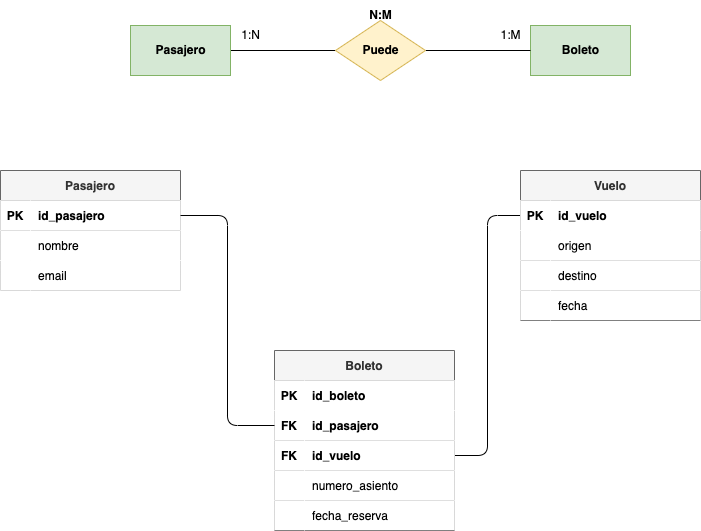

The diagram above was exported from draw.io. Its source (the exported page's mxGraphModel, read from the mxfile embedded in the PNG):
<mxGraphModel dx="1157" dy="770" grid="1" gridSize="10" guides="1" tooltips="1" connect="1" arrows="1" fold="1" page="1" pageScale="1" pageWidth="827" pageHeight="1169" math="0" shadow="0">
  <root>
    <mxCell id="0" />
    <mxCell id="1" parent="0" />
    <mxCell id="2" style="edgeStyle=none;html=1;exitX=1;exitY=0.5;exitDx=0;exitDy=0;entryX=0;entryY=0.5;entryDx=0;entryDy=0;endArrow=none;endFill=0;" edge="1" parent="1" source="3" target="6">
      <mxGeometry relative="1" as="geometry" />
    </mxCell>
    <mxCell id="3" value="&lt;font color=&quot;#000000&quot;&gt;&lt;b&gt;Pasajero&lt;/b&gt;&lt;/font&gt;" style="html=1;dashed=0;whitespace=wrap;fillColor=#d5e8d4;strokeColor=#82b366;" vertex="1" parent="1">
      <mxGeometry x="180" y="125" width="100" height="50" as="geometry" />
    </mxCell>
    <mxCell id="4" value="&lt;b&gt;&lt;font color=&quot;#000000&quot;&gt;Boleto&lt;/font&gt;&lt;/b&gt;" style="html=1;dashed=0;whitespace=wrap;fillColor=#d5e8d4;strokeColor=#82b366;" vertex="1" parent="1">
      <mxGeometry x="580" y="125" width="100" height="50" as="geometry" />
    </mxCell>
    <mxCell id="5" style="edgeStyle=none;html=1;exitX=1;exitY=0.5;exitDx=0;exitDy=0;entryX=0;entryY=0.5;entryDx=0;entryDy=0;endArrow=none;endFill=0;" edge="1" parent="1" source="6" target="4">
      <mxGeometry relative="1" as="geometry" />
    </mxCell>
    <mxCell id="6" value="&lt;font color=&quot;#000000&quot;&gt;&lt;b&gt;Puede&lt;/b&gt;&lt;/font&gt;" style="shape=rhombus;html=1;dashed=0;whitespace=wrap;perimeter=rhombusPerimeter;fillColor=#fff2cc;strokeColor=#d6b656;" vertex="1" parent="1">
      <mxGeometry x="385" y="120" width="90" height="60" as="geometry" />
    </mxCell>
    <mxCell id="7" value="&lt;b&gt;N:M&lt;/b&gt;" style="text;html=1;align=center;verticalAlign=middle;resizable=0;points=[];autosize=1;strokeColor=none;fillColor=none;" vertex="1" parent="1">
      <mxGeometry x="405" y="100" width="50" height="30" as="geometry" />
    </mxCell>
    <mxCell id="8" value="1:N" style="text;html=1;align=center;verticalAlign=middle;resizable=0;points=[];autosize=1;strokeColor=none;fillColor=none;" vertex="1" parent="1">
      <mxGeometry x="280" y="120" width="40" height="30" as="geometry" />
    </mxCell>
    <mxCell id="9" value="1:M" style="text;html=1;align=center;verticalAlign=middle;resizable=0;points=[];autosize=1;strokeColor=none;fillColor=none;" vertex="1" parent="1">
      <mxGeometry x="540" y="120" width="40" height="30" as="geometry" />
    </mxCell>
    <mxCell id="18" value="Pasajero" style="shape=table;startSize=30;container=1;collapsible=1;childLayout=tableLayout;fixedRows=1;rowLines=0;fontStyle=1;align=center;resizeLast=1;fillColor=#f5f5f5;strokeColor=#666666;fontColor=#333333;" vertex="1" parent="1">
      <mxGeometry x="50" y="270" width="180" height="120" as="geometry" />
    </mxCell>
    <mxCell id="19" value="" style="shape=tableRow;horizontal=0;startSize=0;swimlaneHead=0;swimlaneBody=0;fillColor=#FFFFFF;collapsible=0;dropTarget=0;points=[[0,0.5],[1,0.5]];portConstraint=eastwest;top=0;left=0;right=0;bottom=1;fontColor=#000000;" vertex="1" parent="18">
      <mxGeometry y="30" width="180" height="30" as="geometry" />
    </mxCell>
    <mxCell id="20" value="PK" style="shape=partialRectangle;connectable=0;fillColor=#FFFFFF;top=0;left=0;bottom=0;right=0;fontStyle=1;overflow=hidden;fontColor=#000000;" vertex="1" parent="19">
      <mxGeometry width="30" height="30" as="geometry">
        <mxRectangle width="30" height="30" as="alternateBounds" />
      </mxGeometry>
    </mxCell>
    <mxCell id="21" value="id_pasajero" style="shape=partialRectangle;connectable=0;fillColor=#FFFFFF;top=0;left=0;bottom=0;right=0;align=left;spacingLeft=6;fontStyle=1;overflow=hidden;fontColor=#000000;" vertex="1" parent="19">
      <mxGeometry x="30" width="150" height="30" as="geometry">
        <mxRectangle width="150" height="30" as="alternateBounds" />
      </mxGeometry>
    </mxCell>
    <mxCell id="22" value="" style="shape=tableRow;horizontal=0;startSize=0;swimlaneHead=0;swimlaneBody=0;fillColor=#FFFFFF;collapsible=0;dropTarget=0;points=[[0,0.5],[1,0.5]];portConstraint=eastwest;top=0;left=0;right=0;bottom=0;fontColor=#000000;" vertex="1" parent="18">
      <mxGeometry y="60" width="180" height="30" as="geometry" />
    </mxCell>
    <mxCell id="23" value="" style="shape=partialRectangle;connectable=0;fillColor=#FFFFFF;top=0;left=0;bottom=0;right=0;editable=1;overflow=hidden;fontColor=#000000;" vertex="1" parent="22">
      <mxGeometry width="30" height="30" as="geometry">
        <mxRectangle width="30" height="30" as="alternateBounds" />
      </mxGeometry>
    </mxCell>
    <mxCell id="24" value="nombre" style="shape=partialRectangle;connectable=0;fillColor=#FFFFFF;top=0;left=0;bottom=0;right=0;align=left;spacingLeft=6;overflow=hidden;fontColor=#000000;" vertex="1" parent="22">
      <mxGeometry x="30" width="150" height="30" as="geometry">
        <mxRectangle width="150" height="30" as="alternateBounds" />
      </mxGeometry>
    </mxCell>
    <mxCell id="25" value="" style="shape=tableRow;horizontal=0;startSize=0;swimlaneHead=0;swimlaneBody=0;fillColor=#FFFFFF;collapsible=0;dropTarget=0;points=[[0,0.5],[1,0.5]];portConstraint=eastwest;top=0;left=0;right=0;bottom=0;fontColor=#000000;" vertex="1" parent="18">
      <mxGeometry y="90" width="180" height="30" as="geometry" />
    </mxCell>
    <mxCell id="26" value="" style="shape=partialRectangle;connectable=0;fillColor=#FFFFFF;top=0;left=0;bottom=0;right=0;editable=1;overflow=hidden;fontColor=#000000;" vertex="1" parent="25">
      <mxGeometry width="30" height="30" as="geometry">
        <mxRectangle width="30" height="30" as="alternateBounds" />
      </mxGeometry>
    </mxCell>
    <mxCell id="27" value="email" style="shape=partialRectangle;connectable=0;fillColor=#FFFFFF;top=0;left=0;bottom=0;right=0;align=left;spacingLeft=6;overflow=hidden;fontColor=#000000;" vertex="1" parent="25">
      <mxGeometry x="30" width="150" height="30" as="geometry">
        <mxRectangle width="150" height="30" as="alternateBounds" />
      </mxGeometry>
    </mxCell>
    <mxCell id="62" style="edgeStyle=orthogonalEdgeStyle;html=1;exitX=1;exitY=0.5;exitDx=0;exitDy=0;entryX=0;entryY=0.5;entryDx=0;entryDy=0;endArrow=none;endFill=0;" edge="1" parent="1" source="79" target="47">
      <mxGeometry relative="1" as="geometry" />
    </mxCell>
    <mxCell id="28" value="Boleto" style="shape=table;startSize=30;container=1;collapsible=1;childLayout=tableLayout;fixedRows=1;rowLines=0;fontStyle=1;align=center;resizeLast=1;fillColor=#f5f5f5;strokeColor=#666666;fontColor=#333333;" vertex="1" parent="1">
      <mxGeometry x="324" y="450" width="180" height="180" as="geometry" />
    </mxCell>
    <mxCell id="29" value="" style="shape=tableRow;horizontal=0;startSize=0;swimlaneHead=0;swimlaneBody=0;fillColor=#FFFFFF;collapsible=0;dropTarget=0;points=[[0,0.5],[1,0.5]];portConstraint=eastwest;top=0;left=0;right=0;bottom=0;fontColor=#000000;" vertex="1" parent="28">
      <mxGeometry y="30" width="180" height="30" as="geometry" />
    </mxCell>
    <mxCell id="30" value="PK" style="shape=partialRectangle;connectable=0;fillColor=#FFFFFF;top=0;left=0;bottom=0;right=0;editable=1;overflow=hidden;fontColor=#000000;fontStyle=1" vertex="1" parent="29">
      <mxGeometry width="30" height="30" as="geometry">
        <mxRectangle width="30" height="30" as="alternateBounds" />
      </mxGeometry>
    </mxCell>
    <mxCell id="31" value="id_boleto" style="shape=partialRectangle;connectable=0;fillColor=#FFFFFF;top=0;left=0;bottom=0;right=0;align=left;spacingLeft=6;overflow=hidden;fontColor=#000000;fontStyle=1" vertex="1" parent="29">
      <mxGeometry x="30" width="150" height="30" as="geometry">
        <mxRectangle width="150" height="30" as="alternateBounds" />
      </mxGeometry>
    </mxCell>
    <mxCell id="32" value="" style="shape=tableRow;horizontal=0;startSize=0;swimlaneHead=0;swimlaneBody=0;fillColor=#FFFFFF;collapsible=0;dropTarget=0;points=[[0,0.5],[1,0.5]];portConstraint=eastwest;top=0;left=0;right=0;bottom=1;fontColor=#000000;" vertex="1" parent="28">
      <mxGeometry y="60" width="180" height="30" as="geometry" />
    </mxCell>
    <mxCell id="33" value="FK" style="shape=partialRectangle;connectable=0;fillColor=#FFFFFF;top=0;left=0;bottom=0;right=0;fontStyle=1;overflow=hidden;fontColor=#000000;" vertex="1" parent="32">
      <mxGeometry width="30" height="30" as="geometry">
        <mxRectangle width="30" height="30" as="alternateBounds" />
      </mxGeometry>
    </mxCell>
    <mxCell id="34" value="id_pasajero" style="shape=partialRectangle;connectable=0;fillColor=#FFFFFF;top=0;left=0;bottom=0;right=0;align=left;spacingLeft=6;fontStyle=1;overflow=hidden;fontColor=#000000;" vertex="1" parent="32">
      <mxGeometry x="30" width="150" height="30" as="geometry">
        <mxRectangle width="150" height="30" as="alternateBounds" />
      </mxGeometry>
    </mxCell>
    <mxCell id="79" value="" style="shape=tableRow;horizontal=0;startSize=0;swimlaneHead=0;swimlaneBody=0;fillColor=#FFFFFF;collapsible=0;dropTarget=0;points=[[0,0.5],[1,0.5]];portConstraint=eastwest;top=0;left=0;right=0;bottom=1;fontColor=#000000;" vertex="1" parent="28">
      <mxGeometry y="90" width="180" height="30" as="geometry" />
    </mxCell>
    <mxCell id="80" value="FK" style="shape=partialRectangle;connectable=0;fillColor=#FFFFFF;top=0;left=0;bottom=0;right=0;fontStyle=1;overflow=hidden;fontColor=#000000;" vertex="1" parent="79">
      <mxGeometry width="30" height="30" as="geometry">
        <mxRectangle width="30" height="30" as="alternateBounds" />
      </mxGeometry>
    </mxCell>
    <mxCell id="81" value="id_vuelo" style="shape=partialRectangle;connectable=0;fillColor=#FFFFFF;top=0;left=0;bottom=0;right=0;align=left;spacingLeft=6;fontStyle=1;overflow=hidden;fontColor=#000000;" vertex="1" parent="79">
      <mxGeometry x="30" width="150" height="30" as="geometry">
        <mxRectangle width="150" height="30" as="alternateBounds" />
      </mxGeometry>
    </mxCell>
    <mxCell id="35" value="" style="shape=tableRow;horizontal=0;startSize=0;swimlaneHead=0;swimlaneBody=0;fillColor=#FFFFFF;collapsible=0;dropTarget=0;points=[[0,0.5],[1,0.5]];portConstraint=eastwest;top=0;left=0;right=0;bottom=1;fontColor=#000000;" vertex="1" parent="28">
      <mxGeometry y="120" width="180" height="30" as="geometry" />
    </mxCell>
    <mxCell id="36" value="" style="shape=partialRectangle;connectable=0;fillColor=#FFFFFF;top=0;left=0;bottom=0;right=0;fontStyle=1;overflow=hidden;fontColor=#000000;" vertex="1" parent="35">
      <mxGeometry width="30" height="30" as="geometry">
        <mxRectangle width="30" height="30" as="alternateBounds" />
      </mxGeometry>
    </mxCell>
    <mxCell id="37" value="numero_asiento" style="shape=partialRectangle;connectable=0;fillColor=#FFFFFF;top=0;left=0;bottom=0;right=0;align=left;spacingLeft=6;fontStyle=0;overflow=hidden;fontColor=#000000;" vertex="1" parent="35">
      <mxGeometry x="30" width="150" height="30" as="geometry">
        <mxRectangle width="150" height="30" as="alternateBounds" />
      </mxGeometry>
    </mxCell>
    <mxCell id="38" value="" style="shape=tableRow;horizontal=0;startSize=0;swimlaneHead=0;swimlaneBody=0;fillColor=#FFFFFF;collapsible=0;dropTarget=0;points=[[0,0.5],[1,0.5]];portConstraint=eastwest;top=0;left=0;right=0;bottom=1;fontColor=#000000;" vertex="1" parent="28">
      <mxGeometry y="150" width="180" height="30" as="geometry" />
    </mxCell>
    <mxCell id="39" value="" style="shape=partialRectangle;connectable=0;fillColor=#FFFFFF;top=0;left=0;bottom=0;right=0;fontStyle=1;overflow=hidden;fontColor=#000000;" vertex="1" parent="38">
      <mxGeometry width="30" height="30" as="geometry">
        <mxRectangle width="30" height="30" as="alternateBounds" />
      </mxGeometry>
    </mxCell>
    <mxCell id="40" value="fecha_reserva" style="shape=partialRectangle;connectable=0;fillColor=#FFFFFF;top=0;left=0;bottom=0;right=0;align=left;spacingLeft=6;fontStyle=0;overflow=hidden;fontColor=#000000;" vertex="1" parent="38">
      <mxGeometry x="30" width="150" height="30" as="geometry">
        <mxRectangle width="150" height="30" as="alternateBounds" />
      </mxGeometry>
    </mxCell>
    <mxCell id="44" style="edgeStyle=orthogonalEdgeStyle;html=1;exitX=1;exitY=0.5;exitDx=0;exitDy=0;entryX=0;entryY=0.5;entryDx=0;entryDy=0;endArrow=none;endFill=0;" edge="1" parent="1" source="19" target="32">
      <mxGeometry relative="1" as="geometry" />
    </mxCell>
    <mxCell id="46" value="Vuelo" style="shape=table;startSize=30;container=1;collapsible=1;childLayout=tableLayout;fixedRows=1;rowLines=0;fontStyle=1;align=center;resizeLast=1;fillColor=#f5f5f5;strokeColor=#666666;fontColor=#333333;" vertex="1" parent="1">
      <mxGeometry x="570" y="270" width="180" height="150" as="geometry" />
    </mxCell>
    <mxCell id="47" value="" style="shape=tableRow;horizontal=0;startSize=0;swimlaneHead=0;swimlaneBody=0;fillColor=#FFFFFF;collapsible=0;dropTarget=0;points=[[0,0.5],[1,0.5]];portConstraint=eastwest;top=0;left=0;right=0;bottom=0;fontColor=#000000;" vertex="1" parent="46">
      <mxGeometry y="30" width="180" height="30" as="geometry" />
    </mxCell>
    <mxCell id="48" value="PK" style="shape=partialRectangle;connectable=0;fillColor=#FFFFFF;top=0;left=0;bottom=0;right=0;editable=1;overflow=hidden;fontColor=#000000;fontStyle=1" vertex="1" parent="47">
      <mxGeometry width="30" height="30" as="geometry">
        <mxRectangle width="30" height="30" as="alternateBounds" />
      </mxGeometry>
    </mxCell>
    <mxCell id="49" value="id_vuelo" style="shape=partialRectangle;connectable=0;fillColor=#FFFFFF;top=0;left=0;bottom=0;right=0;align=left;spacingLeft=6;overflow=hidden;fontColor=#000000;fontStyle=1" vertex="1" parent="47">
      <mxGeometry x="30" width="150" height="30" as="geometry">
        <mxRectangle width="150" height="30" as="alternateBounds" />
      </mxGeometry>
    </mxCell>
    <mxCell id="53" value="" style="shape=tableRow;horizontal=0;startSize=0;swimlaneHead=0;swimlaneBody=0;fillColor=#FFFFFF;collapsible=0;dropTarget=0;points=[[0,0.5],[1,0.5]];portConstraint=eastwest;top=0;left=0;right=0;bottom=1;fontColor=#000000;" vertex="1" parent="46">
      <mxGeometry y="60" width="180" height="30" as="geometry" />
    </mxCell>
    <mxCell id="54" value="" style="shape=partialRectangle;connectable=0;fillColor=#FFFFFF;top=0;left=0;bottom=0;right=0;fontStyle=1;overflow=hidden;fontColor=#000000;" vertex="1" parent="53">
      <mxGeometry width="30" height="30" as="geometry">
        <mxRectangle width="30" height="30" as="alternateBounds" />
      </mxGeometry>
    </mxCell>
    <mxCell id="55" value="origen" style="shape=partialRectangle;connectable=0;fillColor=#FFFFFF;top=0;left=0;bottom=0;right=0;align=left;spacingLeft=6;fontStyle=0;overflow=hidden;fontColor=#000000;" vertex="1" parent="53">
      <mxGeometry x="30" width="150" height="30" as="geometry">
        <mxRectangle width="150" height="30" as="alternateBounds" />
      </mxGeometry>
    </mxCell>
    <mxCell id="56" value="" style="shape=tableRow;horizontal=0;startSize=0;swimlaneHead=0;swimlaneBody=0;fillColor=#FFFFFF;collapsible=0;dropTarget=0;points=[[0,0.5],[1,0.5]];portConstraint=eastwest;top=0;left=0;right=0;bottom=1;fontColor=#000000;" vertex="1" parent="46">
      <mxGeometry y="90" width="180" height="30" as="geometry" />
    </mxCell>
    <mxCell id="57" value="" style="shape=partialRectangle;connectable=0;fillColor=#FFFFFF;top=0;left=0;bottom=0;right=0;fontStyle=1;overflow=hidden;fontColor=#000000;" vertex="1" parent="56">
      <mxGeometry width="30" height="30" as="geometry">
        <mxRectangle width="30" height="30" as="alternateBounds" />
      </mxGeometry>
    </mxCell>
    <mxCell id="58" value="destino" style="shape=partialRectangle;connectable=0;fillColor=#FFFFFF;top=0;left=0;bottom=0;right=0;align=left;spacingLeft=6;fontStyle=0;overflow=hidden;fontColor=#000000;" vertex="1" parent="56">
      <mxGeometry x="30" width="150" height="30" as="geometry">
        <mxRectangle width="150" height="30" as="alternateBounds" />
      </mxGeometry>
    </mxCell>
    <mxCell id="59" value="" style="shape=tableRow;horizontal=0;startSize=0;swimlaneHead=0;swimlaneBody=0;fillColor=#FFFFFF;collapsible=0;dropTarget=0;points=[[0,0.5],[1,0.5]];portConstraint=eastwest;top=0;left=0;right=0;bottom=1;fontColor=#000000;" vertex="1" parent="46">
      <mxGeometry y="120" width="180" height="30" as="geometry" />
    </mxCell>
    <mxCell id="60" value="" style="shape=partialRectangle;connectable=0;fillColor=#FFFFFF;top=0;left=0;bottom=0;right=0;fontStyle=1;overflow=hidden;fontColor=#000000;" vertex="1" parent="59">
      <mxGeometry width="30" height="30" as="geometry">
        <mxRectangle width="30" height="30" as="alternateBounds" />
      </mxGeometry>
    </mxCell>
    <mxCell id="61" value="fecha" style="shape=partialRectangle;connectable=0;fillColor=#FFFFFF;top=0;left=0;bottom=0;right=0;align=left;spacingLeft=6;fontStyle=0;overflow=hidden;fontColor=#000000;" vertex="1" parent="59">
      <mxGeometry x="30" width="150" height="30" as="geometry">
        <mxRectangle width="150" height="30" as="alternateBounds" />
      </mxGeometry>
    </mxCell>
  </root>
</mxGraphModel>